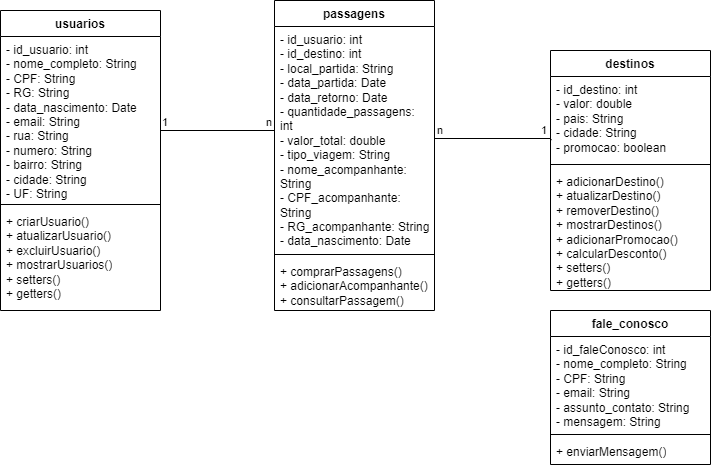

The diagram above was exported from draw.io. Its source (the exported page's mxGraphModel, read from the mxfile embedded in the PNG):
<mxGraphModel dx="1120" dy="478" grid="1" gridSize="10" guides="1" tooltips="1" connect="1" arrows="1" fold="1" page="1" pageScale="1" pageWidth="827" pageHeight="1169" math="0" shadow="0">
  <root>
    <mxCell id="0" />
    <mxCell id="1" parent="0" />
    <mxCell id="GkLITIsvFdWkyiCTaT3H-1" value="usuarios" style="swimlane;fontStyle=1;align=center;verticalAlign=top;childLayout=stackLayout;horizontal=1;startSize=26;horizontalStack=0;resizeParent=1;resizeParentMax=0;resizeLast=0;collapsible=1;marginBottom=0;whiteSpace=wrap;html=1;" parent="1" vertex="1">
      <mxGeometry x="60" y="70" width="160" height="300" as="geometry" />
    </mxCell>
    <mxCell id="GkLITIsvFdWkyiCTaT3H-2" value="- id_usuario: int&lt;br&gt;- nome_completo: String&lt;br&gt;- CPF: String&lt;br&gt;- RG: String&lt;br&gt;- data_nascimento: Date&lt;br&gt;- email: String&lt;br&gt;- rua: String&lt;br&gt;- numero: String&lt;br&gt;- bairro: String&lt;br&gt;- cidade: String&lt;br&gt;- UF: String" style="text;strokeColor=none;fillColor=none;align=left;verticalAlign=top;spacingLeft=4;spacingRight=4;overflow=hidden;rotatable=0;points=[[0,0.5],[1,0.5]];portConstraint=eastwest;whiteSpace=wrap;html=1;" parent="GkLITIsvFdWkyiCTaT3H-1" vertex="1">
      <mxGeometry y="26" width="160" height="164" as="geometry" />
    </mxCell>
    <mxCell id="GkLITIsvFdWkyiCTaT3H-3" value="" style="line;strokeWidth=1;fillColor=none;align=left;verticalAlign=middle;spacingTop=-1;spacingLeft=3;spacingRight=3;rotatable=0;labelPosition=right;points=[];portConstraint=eastwest;strokeColor=inherit;" parent="GkLITIsvFdWkyiCTaT3H-1" vertex="1">
      <mxGeometry y="190" width="160" height="8" as="geometry" />
    </mxCell>
    <mxCell id="GkLITIsvFdWkyiCTaT3H-4" value="+ criarUsuario()&lt;br&gt;+ atualizarUsuario()&lt;br&gt;+ excluirUsuario()&lt;br&gt;+ mostrarUsuarios()&lt;br&gt;+ setters()&lt;br&gt;+ getters()" style="text;strokeColor=none;fillColor=none;align=left;verticalAlign=top;spacingLeft=4;spacingRight=4;overflow=hidden;rotatable=0;points=[[0,0.5],[1,0.5]];portConstraint=eastwest;whiteSpace=wrap;html=1;" parent="GkLITIsvFdWkyiCTaT3H-1" vertex="1">
      <mxGeometry y="198" width="160" height="102" as="geometry" />
    </mxCell>
    <mxCell id="GkLITIsvFdWkyiCTaT3H-5" value="passagens&lt;br&gt;" style="swimlane;fontStyle=1;align=center;verticalAlign=top;childLayout=stackLayout;horizontal=1;startSize=26;horizontalStack=0;resizeParent=1;resizeParentMax=0;resizeLast=0;collapsible=1;marginBottom=0;whiteSpace=wrap;html=1;" parent="1" vertex="1">
      <mxGeometry x="334" y="60" width="160" height="310" as="geometry">
        <mxRectangle x="334" y="60" width="100" height="30" as="alternateBounds" />
      </mxGeometry>
    </mxCell>
    <mxCell id="GkLITIsvFdWkyiCTaT3H-6" value="- id_usuario: int&lt;br&gt;- id_destino: int&lt;br&gt;- local_partida: String&lt;br&gt;- data_partida: Date&lt;br&gt;- data_retorno: Date&lt;br&gt;- quantidade_passagens: int&lt;br&gt;- valor_total: double&lt;br&gt;- tipo_viagem: String&lt;br&gt;- nome_acompanhante: String&lt;br&gt;- CPF_acompanhante: String&lt;br&gt;- RG_acompanhante: String&lt;br&gt;- data_nascimento: Date&lt;br&gt;" style="text;strokeColor=none;fillColor=none;align=left;verticalAlign=top;spacingLeft=4;spacingRight=4;overflow=hidden;rotatable=0;points=[[0,0.5],[1,0.5]];portConstraint=eastwest;whiteSpace=wrap;html=1;" parent="GkLITIsvFdWkyiCTaT3H-5" vertex="1">
      <mxGeometry y="26" width="160" height="224" as="geometry" />
    </mxCell>
    <mxCell id="GkLITIsvFdWkyiCTaT3H-7" value="" style="line;strokeWidth=1;fillColor=none;align=left;verticalAlign=middle;spacingTop=-1;spacingLeft=3;spacingRight=3;rotatable=0;labelPosition=right;points=[];portConstraint=eastwest;strokeColor=inherit;" parent="GkLITIsvFdWkyiCTaT3H-5" vertex="1">
      <mxGeometry y="250" width="160" height="8" as="geometry" />
    </mxCell>
    <mxCell id="GkLITIsvFdWkyiCTaT3H-8" value="+ comprarPassagens()&lt;br&gt;+ adicionarAcompanhante()&lt;br&gt;+ consultarPassagem()" style="text;strokeColor=none;fillColor=none;align=left;verticalAlign=top;spacingLeft=4;spacingRight=4;overflow=hidden;rotatable=0;points=[[0,0.5],[1,0.5]];portConstraint=eastwest;whiteSpace=wrap;html=1;" parent="GkLITIsvFdWkyiCTaT3H-5" vertex="1">
      <mxGeometry y="258" width="160" height="52" as="geometry" />
    </mxCell>
    <mxCell id="GkLITIsvFdWkyiCTaT3H-9" value="destinos&lt;br&gt;" style="swimlane;fontStyle=1;align=center;verticalAlign=top;childLayout=stackLayout;horizontal=1;startSize=26;horizontalStack=0;resizeParent=1;resizeParentMax=0;resizeLast=0;collapsible=1;marginBottom=0;whiteSpace=wrap;html=1;" parent="1" vertex="1">
      <mxGeometry x="610" y="110" width="160" height="240" as="geometry" />
    </mxCell>
    <mxCell id="GkLITIsvFdWkyiCTaT3H-10" value="- id_destino: int&lt;br&gt;- valor: double&lt;br&gt;- pais: String&lt;br&gt;- cidade: String&lt;br&gt;- promocao: boolean" style="text;strokeColor=none;fillColor=none;align=left;verticalAlign=top;spacingLeft=4;spacingRight=4;overflow=hidden;rotatable=0;points=[[0,0.5],[1,0.5]];portConstraint=eastwest;whiteSpace=wrap;html=1;" parent="GkLITIsvFdWkyiCTaT3H-9" vertex="1">
      <mxGeometry y="26" width="160" height="84" as="geometry" />
    </mxCell>
    <mxCell id="GkLITIsvFdWkyiCTaT3H-11" value="" style="line;strokeWidth=1;fillColor=none;align=left;verticalAlign=middle;spacingTop=-1;spacingLeft=3;spacingRight=3;rotatable=0;labelPosition=right;points=[];portConstraint=eastwest;strokeColor=inherit;" parent="GkLITIsvFdWkyiCTaT3H-9" vertex="1">
      <mxGeometry y="110" width="160" height="8" as="geometry" />
    </mxCell>
    <mxCell id="GkLITIsvFdWkyiCTaT3H-12" value="+ adicionarDestino()&lt;br&gt;+ atualizarDestino()&lt;br&gt;+ removerDestino()&lt;br&gt;+ mostrarDestinos()&lt;br&gt;+ adicionarPromocao()&lt;br&gt;+ calcularDesconto()&lt;br&gt;+ setters()&lt;br&gt;+ getters()" style="text;strokeColor=none;fillColor=none;align=left;verticalAlign=top;spacingLeft=4;spacingRight=4;overflow=hidden;rotatable=0;points=[[0,0.5],[1,0.5]];portConstraint=eastwest;whiteSpace=wrap;html=1;" parent="GkLITIsvFdWkyiCTaT3H-9" vertex="1">
      <mxGeometry y="118" width="160" height="122" as="geometry" />
    </mxCell>
    <mxCell id="GkLITIsvFdWkyiCTaT3H-13" value="fale_conosco" style="swimlane;fontStyle=1;align=center;verticalAlign=top;childLayout=stackLayout;horizontal=1;startSize=26;horizontalStack=0;resizeParent=1;resizeParentMax=0;resizeLast=0;collapsible=1;marginBottom=0;whiteSpace=wrap;html=1;" parent="1" vertex="1">
      <mxGeometry x="610" y="370" width="160" height="154" as="geometry" />
    </mxCell>
    <mxCell id="GkLITIsvFdWkyiCTaT3H-14" value="- id_faleConosco: int&lt;br&gt;- nome_completo: String&lt;br&gt;- CPF: String&lt;br&gt;- email: String&lt;br&gt;- assunto_contato: String&lt;br&gt;- mensagem: String" style="text;strokeColor=none;fillColor=none;align=left;verticalAlign=top;spacingLeft=4;spacingRight=4;overflow=hidden;rotatable=0;points=[[0,0.5],[1,0.5]];portConstraint=eastwest;whiteSpace=wrap;html=1;" parent="GkLITIsvFdWkyiCTaT3H-13" vertex="1">
      <mxGeometry y="26" width="160" height="94" as="geometry" />
    </mxCell>
    <mxCell id="GkLITIsvFdWkyiCTaT3H-15" value="" style="line;strokeWidth=1;fillColor=none;align=left;verticalAlign=middle;spacingTop=-1;spacingLeft=3;spacingRight=3;rotatable=0;labelPosition=right;points=[];portConstraint=eastwest;strokeColor=inherit;" parent="GkLITIsvFdWkyiCTaT3H-13" vertex="1">
      <mxGeometry y="120" width="160" height="8" as="geometry" />
    </mxCell>
    <mxCell id="GkLITIsvFdWkyiCTaT3H-16" value="+ enviarMensagem()" style="text;strokeColor=none;fillColor=none;align=left;verticalAlign=top;spacingLeft=4;spacingRight=4;overflow=hidden;rotatable=0;points=[[0,0.5],[1,0.5]];portConstraint=eastwest;whiteSpace=wrap;html=1;" parent="GkLITIsvFdWkyiCTaT3H-13" vertex="1">
      <mxGeometry y="128" width="160" height="26" as="geometry" />
    </mxCell>
    <mxCell id="GkLITIsvFdWkyiCTaT3H-20" value="" style="endArrow=none;html=1;edgeStyle=orthogonalEdgeStyle;rounded=0;exitX=1;exitY=0.549;exitDx=0;exitDy=0;exitPerimeter=0;entryX=0;entryY=0.5;entryDx=0;entryDy=0;" parent="1" source="GkLITIsvFdWkyiCTaT3H-2" target="GkLITIsvFdWkyiCTaT3H-6" edge="1">
      <mxGeometry relative="1" as="geometry">
        <mxPoint x="230" y="190" as="sourcePoint" />
        <mxPoint x="390" y="190" as="targetPoint" />
        <Array as="points">
          <mxPoint x="220" y="190" />
          <mxPoint x="334" y="190" />
        </Array>
      </mxGeometry>
    </mxCell>
    <mxCell id="GkLITIsvFdWkyiCTaT3H-21" value="1" style="edgeLabel;resizable=0;html=1;align=left;verticalAlign=bottom;" parent="GkLITIsvFdWkyiCTaT3H-20" connectable="0" vertex="1">
      <mxGeometry x="-1" relative="1" as="geometry">
        <mxPoint y="4" as="offset" />
      </mxGeometry>
    </mxCell>
    <mxCell id="GkLITIsvFdWkyiCTaT3H-22" value="n" style="edgeLabel;resizable=0;html=1;align=right;verticalAlign=bottom;" parent="GkLITIsvFdWkyiCTaT3H-20" connectable="0" vertex="1">
      <mxGeometry x="1" relative="1" as="geometry">
        <mxPoint x="-2" y="-8" as="offset" />
      </mxGeometry>
    </mxCell>
    <mxCell id="GkLITIsvFdWkyiCTaT3H-23" value="" style="endArrow=none;html=1;edgeStyle=orthogonalEdgeStyle;rounded=0;exitX=1;exitY=0.5;exitDx=0;exitDy=0;entryX=0.006;entryY=0.758;entryDx=0;entryDy=0;entryPerimeter=0;" parent="1" source="GkLITIsvFdWkyiCTaT3H-6" target="GkLITIsvFdWkyiCTaT3H-10" edge="1">
      <mxGeometry relative="1" as="geometry">
        <mxPoint x="496" y="214" as="sourcePoint" />
        <mxPoint x="580" y="198" as="targetPoint" />
        <Array as="points">
          <mxPoint x="610" y="198" />
          <mxPoint x="610" y="200" />
        </Array>
      </mxGeometry>
    </mxCell>
    <mxCell id="GkLITIsvFdWkyiCTaT3H-24" value="1" style="edgeLabel;resizable=0;html=1;align=left;verticalAlign=bottom;" parent="GkLITIsvFdWkyiCTaT3H-23" connectable="0" vertex="1">
      <mxGeometry x="-1" relative="1" as="geometry">
        <mxPoint x="105" as="offset" />
      </mxGeometry>
    </mxCell>
    <mxCell id="GkLITIsvFdWkyiCTaT3H-25" value="n" style="edgeLabel;resizable=0;html=1;align=right;verticalAlign=bottom;" parent="GkLITIsvFdWkyiCTaT3H-23" connectable="0" vertex="1">
      <mxGeometry x="1" relative="1" as="geometry">
        <mxPoint x="-108" y="-2" as="offset" />
      </mxGeometry>
    </mxCell>
  </root>
</mxGraphModel>